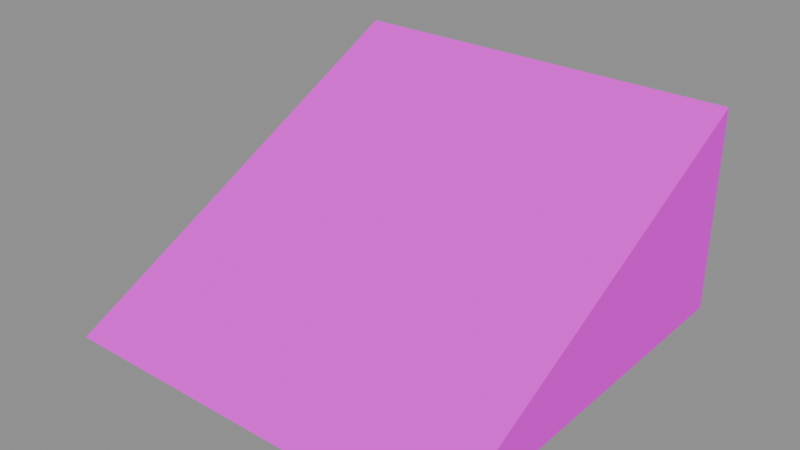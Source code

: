 # Source: ramp_1.blend  (saved by Blender 5.1.30; exported with 4.5.12 LTS)
import bpy
from mathutils import Matrix  # noqa: F401  (used for matrix-valued properties, if any)

bpy.ops.wm.read_factory_settings(use_empty=True)
scene = bpy.context.scene
scene.name = 'Scene'

# ---- images (referenced by path relative to the original .blend; pixels are not part of the script)
import os
ASSET_DIR = os.environ.get("B2B_ASSET_DIR", "")  # directory of the original .blend (textures are referenced by path, not embedded)
HERE = os.path.dirname(os.path.abspath(__file__))  # packed textures are extracted next to this script under _unpacked/

def load_image(name, relpath, width, height, colorspace="sRGB"):
    """Load a texture the original file referenced (path relative to the .blend, or extracted next to this script)."""
    p = next((c for c in (os.path.join(HERE, relpath), os.path.join(ASSET_DIR, relpath)) if relpath and os.path.exists(c)), "")
    if p:
        img = bpy.data.images.load(p, check_existing=True)
        img.name = name
    else:  # same state as the original file: an image datablock whose file is absent (Cycles renders it pink)
        img = bpy.data.images.new(name, width, height)
        img.source = "FILE"
        img.filepath = "//" + (relpath or name)
    img.colorspace_settings.name = colorspace
    return img
img_aap_color_palette_png = load_image('aap color palette.png', 'aap color palette.png', 1024, 1024, 'sRGB')

# ---- materials (node trees are filled in below, after node groups)
mat_material = bpy.data.materials.new('Material')
mat_material.diffuse_color = (0.001518, 0.2542, 0.6376, 1.0)
mat_material.roughness = 1.0
mat_material.specular_intensity = 0.0

# ---- material node trees
mat_material.use_nodes = True; mat_material.node_tree.nodes.clear()
_N = mat_material.node_tree.nodes; _L = mat_material.node_tree.links
n0 = _N.new('ShaderNodeBsdfPrincipled'); n0.name = 'Principled BSDF'; n0.location = (-200, 100)
n0.inputs[2].default_value = 1.0
n0.inputs[13].default_value = 0.0
n0.inputs[27].default_value = (0.0, 0.0, 0.0, 1.0)
n0.inputs[28].default_value = 1.0
n1 = _N.new('ShaderNodeOutputMaterial'); n1.name = 'Material Output'; n1.location = (200, 100)
n2 = _N.new('ShaderNodeNormalMap'); n2.name = 'Normal Map'; n2.location = (-600, -600)
n2.label = 'Normal/Map'
n2.inputs[0].default_value = 0.0
n3 = _N.new('ShaderNodeTexImage'); n3.name = 'Image Texture'; n3.location = (-600, 300)
n3.image = img_aap_color_palette_png
_L.new(n0.outputs[0], n1.inputs[0])
_L.new(n2.outputs[0], n0.inputs[5])
_L.new(n3.outputs[0], n0.inputs[0])
n1.is_active_output = True

# ---- meshes
me_cube_002 = bpy.data.meshes.new('Cube.002')
me_cube_002.from_pydata([(-1.0, -1.0, 0.0), (-1.0, 1.0, 0.0), (-1.0, 1.0, 1.0), (1.0, -1.0, 0.0), (1.0, 1.0, 0.0), (1.0, 1.0, 1.0)], [], [(0, 2, 1), (1, 2, 5, 4), (4, 5, 3), (3, 5, 2, 0), (1, 4, 3, 0)])
me_cube_002.polygons.foreach_set('use_smooth', [True] * 5)
_k = set([(0, 1), (0, 2), (0, 3), (1, 2), (1, 4), (2, 5), (3, 4), (3, 5), (4, 5)])
me_cube_002.attributes.new('sharp_edge', 'BOOLEAN', 'EDGE').data.foreach_set('value', [ (min(e.vertices), max(e.vertices)) in _k for e in me_cube_002.edges])
_uv = me_cube_002.uv_layers.new(name='UVMap')
_uv.uv.foreach_set('vector', [0.06002, 0.1831, 0.06002, 0.1831, 0.06002, 0.1831, 0.06002, 0.1831, 0.06002, 0.1831, 0.06002, 0.1831, 0.06002, 0.1831, 0.06002, 0.1831, 0.06002, 0.1831, 0.06002, 0.1831, 0.06002, 0.1831, 0.06002, 0.1831, 0.06002, 0.1831, 0.06002, 0.1831, 0.06002, 0.1831, 0.06002, 0.1831, 0.06002, 0.1831, 0.06002, 0.1831])
me_cube_002.materials.append(mat_material)
me_cube_002.update()
me_cube_002.normals_split_custom_set([tuple(v) for v in zip(*[iter([-1.0, 0.0, 0.0, -1.0, 0.0, 0.0, -1.0, 0.0, 0.0, 0.0, 1.0, 0.0, 0.0, 1.0, 0.0, 0.0, 1.0, 0.0, 0.0, 1.0, 0.0, 1.0, 0.0, 0.0, 1.0, 0.0, 0.0, 1.0, 0.0, 0.0, 0.0, -0.4472, 0.8944, 0.0, -0.4472, 0.8944, 0.0, -0.4472, 0.8944, 0.0, -0.4472, 0.8944, 0.0, 0.0, -1.0, 0.0, 0.0, -1.0, 0.0, 0.0, -1.0, 0.0, 0.0, -1.0])] * 3)])

# ---- objects
ob_ramp_001 = bpy.data.objects.new('Ramp.001', me_cube_002)
ob_ramp_1 = bpy.data.objects.new('ramp_1', None)

# ---- transforms, parenting, visibility, modifiers, constraints
ob_ramp_001.parent = ob_ramp_1
ob_ramp_001.location = (0.0, -5.96e-08, 1.629e-07)
ob_ramp_001.rotation_euler = (-1.629e-07, 0.0, 0.0)
ob_ramp_001.color = (0.8, 0.8, 0.8, 1.0)
ob_ramp_1.location = (0.0, 0.0, 0.0)
ob_ramp_1.empty_display_size = 0.5

# ---- collection membership
scene.collection.objects.link(ob_ramp_001)
scene.collection.objects.link(ob_ramp_1)

# ---- scene / render settings (as saved in the file)
scene.frame_start = 1; scene.frame_end = 250; scene.frame_set(1)
scene.render.engine = 'BLENDER_EEVEE_NEXT'
scene.render.fps = 30
scene.render.bake_bias = 0.0
scene.render.bake_samples = 0
scene.cycles.sampling_pattern = 'TABULATED_SOBOL'
scene.eevee.use_volume_custom_range = False
bpy.context.view_layer.update()

# ---- added for rendering (the .blend has no active camera and no usable light): camera, sun + grey world if the file has none
cam_auto = bpy.data.cameras.new('AutoCamera')
cam_auto.lens = 50.0
cam_auto.sensor_width = 36.0
cam_auto.clip_end = 1000.0
ob_auto_camera = bpy.data.objects.new('AutoCamera', cam_auto)
scene.collection.objects.link(ob_auto_camera)
ob_auto_camera.location = (2.77567, -3.33081, 2.72054)
ob_auto_camera.rotation_euler = (1.09748, -7.21219e-08, 0.694738)
scene.camera = ob_auto_camera
light_auto_sun = bpy.data.lights.new('AutoSun', 'SUN')
light_auto_sun.energy = 3.0
light_auto_sun.angle = 0.0523599
ob_auto_sun = bpy.data.objects.new('AutoSun', light_auto_sun)
scene.collection.objects.link(ob_auto_sun)
ob_auto_sun.rotation_euler = (0.872665, 0.174533, 0.523599)
if scene.world is None:
    world_auto = bpy.data.worlds.new('AutoWorld')
    world_auto.color = (0.3, 0.3, 0.3)
    scene.world = world_auto
bpy.context.view_layer.update()
